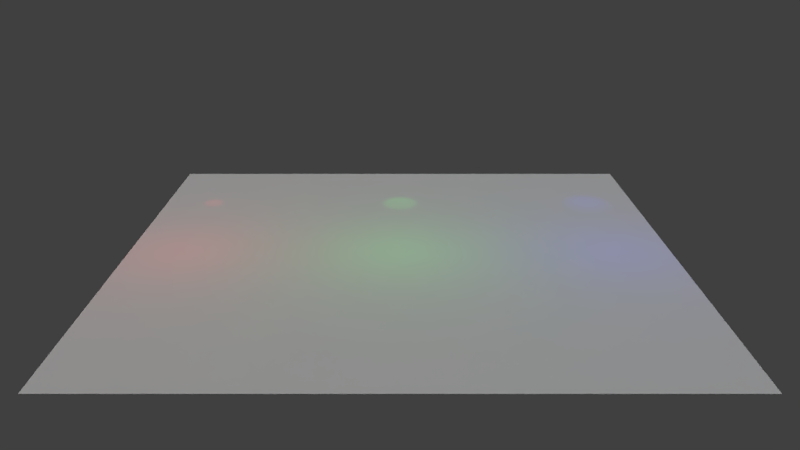 # Source: 04_lights.blend  (saved by Blender 2.78.0; exported with 4.5.12 LTS)
import bpy
from mathutils import Matrix  # noqa: F401  (used for matrix-valued properties, if any)

bpy.ops.wm.read_factory_settings(use_empty=True)
scene = bpy.context.scene
scene.name = 'Scene'

# ---- collections
col_collection_1 = bpy.data.collections.new('Collection 1'); scene.collection.children.link(col_collection_1)

# ---- materials (node trees are filled in below, after node groups)
mat_plane = bpy.data.materials.new('Plane')
mat_plane.alpha_threshold = 0.0
mat_plane.use_transparent_shadow = False
mat_plane.roughness = 0.5

# ---- material node trees

# ---- world
world_world = bpy.data.worlds.new('World'); scene.world = world_world
world_world.color = (0.05088, 0.05088, 0.05088)
world_world.use_sun_shadow = False
world_world.sun_shadow_jitter_overblur = 0.0
world_world.cycles.sampling_method = 'MANUAL'

# ---- cameras
cam_camera = bpy.data.cameras.new('Camera')
cam_camera.clip_end = 100.0
cam_camera.lens = 35.0
cam_camera.sensor_width = 32.0
cam_camera.sensor_height = 18.0
cam_camera.ortho_scale = 7.314
cam_camera.dof.focus_distance = 0.0
cam_camera.dof.aperture_fstop = 128.0

# ---- lights
light_spot_quadratic = bpy.data.lights.new('Spot_Quadratic', 'SPOT')
light_spot_quadratic.color = (0.0, 0.0, 1.0)
light_spot_quadratic.transmission_factor = 0.0
light_spot_quadratic.energy = 100.0
light_spot_quadratic.shadow_buffer_clip_start = 0.5
light_spot_quadratic.shadow_soft_size = 0.1
light_spot_quadratic.shadow_maximum_resolution = 0.006
light_spot_quadratic.use_absolute_resolution = True
light_spot_quadratic.spot_blend = 1.0
light_spot_quadratic.spot_size = 0.5236
light_spot_linear = bpy.data.lights.new('Spot_Linear', 'SPOT')
light_spot_linear.color = (0.0, 1.0, 0.0)
light_spot_linear.transmission_factor = 0.0
light_spot_linear.energy = 100.0
light_spot_linear.shadow_buffer_clip_start = 0.5
light_spot_linear.shadow_soft_size = 0.1
light_spot_linear.shadow_maximum_resolution = 0.006
light_spot_linear.use_absolute_resolution = True
light_spot_linear.spot_blend = 0.5
light_spot_linear.spot_size = 0.3491
light_spot_constant = bpy.data.lights.new('Spot_Constant', 'SPOT')
light_spot_constant.color = (1.0, 0.0, 0.0)
light_spot_constant.transmission_factor = 0.0
light_spot_constant.energy = 100.0
light_spot_constant.shadow_buffer_clip_start = 0.5
light_spot_constant.shadow_soft_size = 0.1
light_spot_constant.shadow_maximum_resolution = 0.006
light_spot_constant.use_absolute_resolution = True
light_spot_constant.spot_blend = 0.0
light_spot_constant.spot_size = 0.1745
light_point_quadratic = bpy.data.lights.new('Point_Quadratic', 'POINT')
light_point_quadratic.color = (0.0, 0.0, 1.0)
light_point_quadratic.transmission_factor = 0.0
light_point_quadratic.energy = 100.0
light_point_quadratic.shadow_buffer_clip_start = 0.5
light_point_quadratic.shadow_soft_size = 0.1
light_point_quadratic.shadow_maximum_resolution = 0.006
light_point_quadratic.use_absolute_resolution = True
light_point_linear = bpy.data.lights.new('Point_Linear', 'POINT')
light_point_linear.color = (0.0, 1.0, 0.0)
light_point_linear.transmission_factor = 0.0
light_point_linear.energy = 100.0
light_point_linear.shadow_buffer_clip_start = 0.5
light_point_linear.shadow_soft_size = 0.1
light_point_linear.shadow_maximum_resolution = 0.006
light_point_linear.use_absolute_resolution = True
light_point_constant = bpy.data.lights.new('Point_Constant', 'POINT')
light_point_constant.color = (1.0, 0.0, 0.0)
light_point_constant.transmission_factor = 0.0
light_point_constant.energy = 100.0
light_point_constant.shadow_buffer_clip_start = 0.5
light_point_constant.shadow_soft_size = 0.1
light_point_constant.shadow_maximum_resolution = 0.006
light_point_constant.use_absolute_resolution = True
light_directional = bpy.data.lights.new('Directional', 'SUN')
light_directional.transmission_factor = 0.0
light_directional.cutoff_distance = 30.0
light_directional.angle = 0.1993
light_directional.energy = 1.0
light_directional.shadow_buffer_clip_start = 1.001
light_directional.shadow_soft_size = 0.1
light_directional.shadow_cascade_max_distance = 1000.0

# ---- meshes
me_plane = bpy.data.meshes.new('Plane')
me_plane.from_pydata([(-1.0, -1.0, 0.0), (1.0, -1.0, 0.0), (-1.0, 1.0, 0.0), (1.0, 1.0, 0.0)], [], [(0, 1, 3, 2)])
me_plane.materials.append(mat_plane)
me_plane.use_remesh_preserve_volume = False
me_plane.use_remesh_preserve_attributes = False
me_plane.use_mirror_vertex_groups = False
me_plane.update()

# ---- objects
ob_spot_quadratic = bpy.data.objects.new('Spot_Quadratic', light_spot_quadratic)
ob_spot_linear = bpy.data.objects.new('Spot_Linear', light_spot_linear)
ob_spot_constant = bpy.data.objects.new('Spot_Constant', light_spot_constant)
ob_point_quadratic = bpy.data.objects.new('Point_Quadratic', light_point_quadratic)
ob_point_linear = bpy.data.objects.new('Point_Linear', light_point_linear)
ob_point_constant = bpy.data.objects.new('Point_Constant', light_point_constant)
ob_plane = bpy.data.objects.new('Plane', me_plane)
ob_directional = bpy.data.objects.new('Directional', light_directional)
ob_camera = bpy.data.objects.new('Camera', cam_camera)

# ---- transforms, parenting, visibility, modifiers, constraints
ob_spot_quadratic.location = (8.0, 8.0, 4.0)
ob_spot_quadratic.rotation_euler = (-0.5236, 0.0, 0.0)
ob_spot_quadratic.lineart.crease_threshold = 0.0
ob_spot_linear.location = (0.0, 8.0, 4.0)
ob_spot_linear.rotation_euler = (-0.5236, 0.0, 0.0)
ob_spot_linear.lineart.crease_threshold = 0.0
ob_spot_constant.location = (-8.0, 8.0, 4.0)
ob_spot_constant.rotation_euler = (-0.5236, 0.0, 0.0)
ob_spot_constant.lineart.crease_threshold = 0.0
ob_point_quadratic.location = (8.0, 0.0, 4.0)
ob_point_quadratic.lineart.crease_threshold = 0.0
ob_point_linear.location = (0.0, 0.0, 4.0)
ob_point_linear.lineart.crease_threshold = 0.0
ob_point_constant.location = (-8.0, 0.0, 4.0)
ob_point_constant.lineart.crease_threshold = 0.0
ob_plane.location = (0.0, 0.0, 0.0)
ob_plane.scale = (10.0, 10.0, 10.0)
ob_plane.lineart.crease_threshold = 0.0
ob_directional.location = (-8.0, -8.0, 4.0)
ob_directional.rotation_euler = (0.5236, 0.0, 0.0)
ob_directional.lock_rotations_4d = False
ob_directional.empty_display_type = 'ARROWS'
ob_directional.color = (0.0, 0.0, 0.0, 0.0)
ob_directional.lineart.crease_threshold = 0.0
ob_camera.location = (0.0, -30.0, 12.0)
ob_camera.rotation_euler = (1.221, -0.0, 0.0)
ob_camera.lock_rotations_4d = False
ob_camera.empty_display_type = 'ARROWS'
ob_camera.color = (0.0, 0.0, 0.0, 0.0)
ob_camera.display_type = 'WIRE'
ob_camera.lineart.crease_threshold = 0.0

# ---- collection membership
col_collection_1.objects.link(ob_spot_quadratic)
col_collection_1.objects.link(ob_spot_linear)
col_collection_1.objects.link(ob_spot_constant)
col_collection_1.objects.link(ob_point_quadratic)
col_collection_1.objects.link(ob_point_linear)
col_collection_1.objects.link(ob_point_constant)
col_collection_1.objects.link(ob_plane)
col_collection_1.objects.link(ob_directional)
col_collection_1.objects.link(ob_camera)

# ---- scene / render settings (as saved in the file)
scene.camera = ob_camera
scene.frame_start = 1; scene.frame_end = 250; scene.frame_set(1)
scene.render.engine = 'BLENDER_EEVEE_NEXT'
scene.render.resolution_percentage = 50
scene.render.dither_intensity = 0.0
scene.cycles.use_denoising = False
scene.cycles.samples = 128
scene.cycles.sampling_pattern = 'TABULATED_SOBOL'
scene.cycles.light_sampling_threshold = 0.0
scene.cycles.use_adaptive_sampling = False
scene.cycles.use_light_tree = False
scene.cycles.blur_glossy = 0.0
scene.cycles.sample_clamp_indirect = 0.0
scene.view_settings.view_transform = 'Standard'
bpy.context.view_layer.update()
